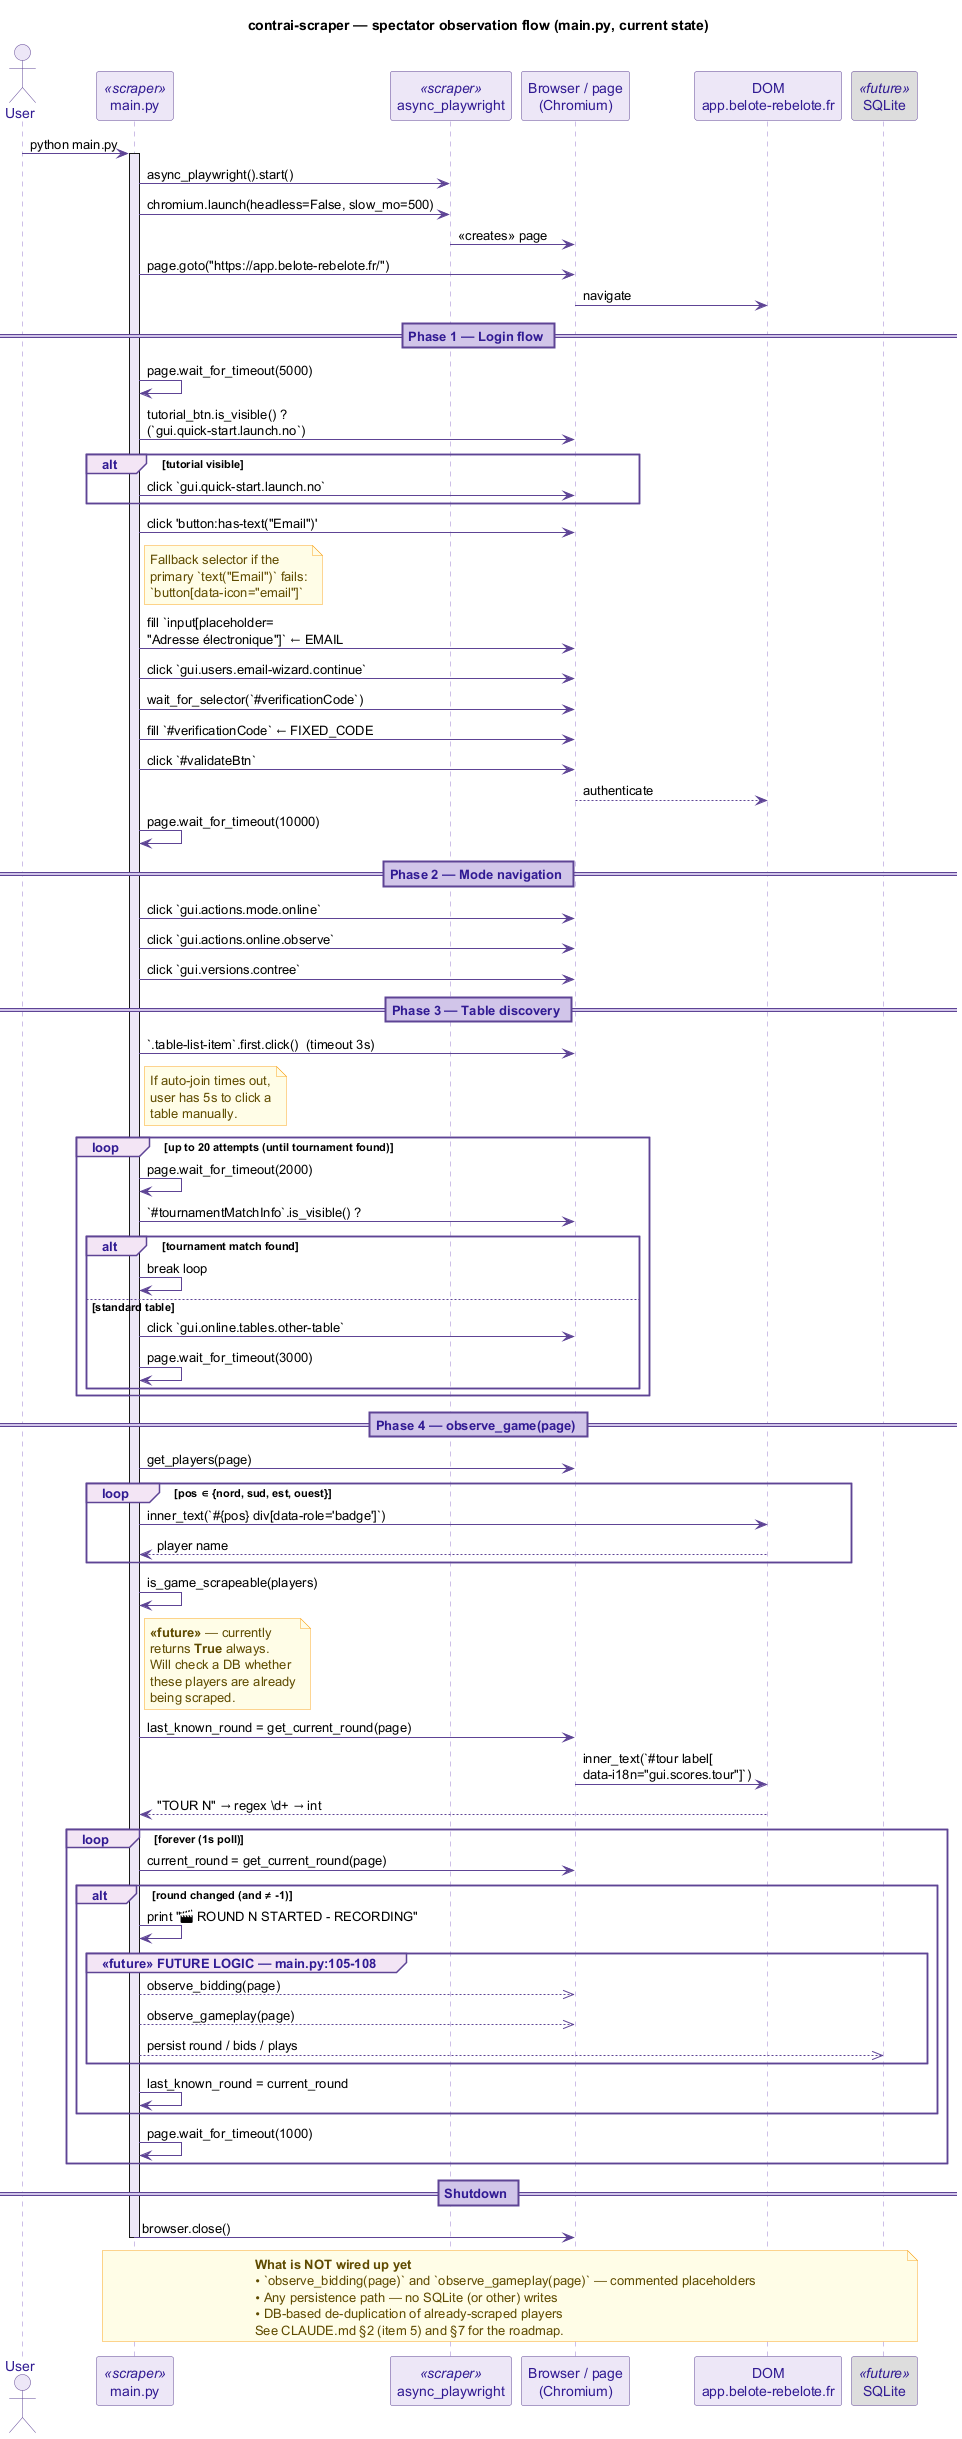

The diagram above was rendered by PlantUML. Its source (embedded in the PNG):
@startuml seq_scraper
title contrai-scraper — spectator observation flow (main.py, current state)

' --- Palette: scraper purple, with grey "future" components ---
skinparam shadowing false
skinparam sequence {
    ArrowColor #5E4495
    LifeLineBorderColor #9B7FCC
    LifeLineBackgroundColor #EDE7F6
    ParticipantBorderColor #5E4495
    ParticipantBackgroundColor #EDE7F6
    ParticipantFontColor #311B92
    ActorBorderColor #5E4495
    ActorBackgroundColor #EDE7F6
    ActorFontColor #311B92
    GroupBorderColor #5E4495
    GroupBackgroundColor #F3E5F5
    GroupHeaderFontColor #311B92
    BoxBorderColor #5E4495
    BoxBackgroundColor #F3E5F5
    DividerBorderColor #5E4495
    DividerBackgroundColor #D1C4E9
    DividerFontColor #311B92
}
skinparam note {
    BackgroundColor #FFFDE7
    BorderColor #F9A825
    FontColor #5F4B00
}

actor "User" as U
participant "main.py" as M <<scraper>>
participant "async_playwright" as P <<scraper>>
participant "Browser / page\n(Chromium)" as B
participant "DOM\napp.belote-rebelote.fr" as D
participant "SQLite" as S <<future>> #DDDDDD

U -> M : python main.py
activate M

M -> P : async_playwright().start()
M -> P : chromium.launch(headless=False, slow_mo=500)
P -> B : <<creates>> page
M -> B : page.goto("https://app.belote-rebelote.fr/")
B -> D : navigate

== Phase 1 — Login flow ==

M -> M : page.wait_for_timeout(5000)
M -> B : tutorial_btn.is_visible() ?\n(`gui.quick-start.launch.no`)
alt tutorial visible
    M -> B : click `gui.quick-start.launch.no`
end

M -> B : click 'button:has-text("Email")'
note right of M
  Fallback selector if the
  primary `text("Email")` fails:
  `button[data-icon="email"]`
end note
M -> B : fill `input[placeholder=\n"Adresse électronique"]` ← EMAIL
M -> B : click `gui.users.email-wizard.continue`
M -> B : wait_for_selector(`#verificationCode`)
M -> B : fill `#verificationCode` ← FIXED_CODE
M -> B : click `#validateBtn`
B --> D : authenticate
M -> M : page.wait_for_timeout(10000)

== Phase 2 — Mode navigation ==

M -> B : click `gui.actions.mode.online`
M -> B : click `gui.actions.online.observe`
M -> B : click `gui.versions.contree`

== Phase 3 — Table discovery ==

M -> B : `.table-list-item`.first.click()  (timeout 3s)
note right of M
  If auto-join times out,
  user has 5s to click a
  table manually.
end note

loop up to 20 attempts (until tournament found)
    M -> M : page.wait_for_timeout(2000)
    M -> B : `#tournamentMatchInfo`.is_visible() ?
    alt tournament match found
        M -> M : break loop
    else standard table
        M -> B : click `gui.online.tables.other-table`
        M -> M : page.wait_for_timeout(3000)
    end
end

== Phase 4 — observe_game(page) ==

M -> B : get_players(page)
loop pos ∈ {nord, sud, est, ouest}
    M -> D : inner_text(`#{pos} div[data-role='badge']`)
    D --> M : player name
end

M -> M : is_game_scrapeable(players)
note right of M
  **<<future>>** — currently
  returns **True** always.
  Will check a DB whether
  these players are already
  being scraped.
end note

M -> B : last_known_round = get_current_round(page)
B -> D : inner_text(`#tour label[\ndata-i18n="gui.scores.tour"]`)
D --> M : "TOUR N" → regex \d+ → int

loop forever (1s poll)
    M -> B : current_round = get_current_round(page)
    alt round changed (and ≠ -1)
        M -> M : print "🎬 ROUND N STARTED - RECORDING"

        ' --- FUTURE LOGIC block (main.py:105-108) ---
        group <<future>> FUTURE LOGIC — main.py:105-108
            M -->> B : observe_bidding(page)
            M -->> B : observe_gameplay(page)
            M -->> S : persist round / bids / plays
        end

        M -> M : last_known_round = current_round
    end
    M -> M : page.wait_for_timeout(1000)
end

== Shutdown ==

M -> B : browser.close()
deactivate M

note over M, S
  **What is NOT wired up yet**
  • `observe_bidding(page)` and `observe_gameplay(page)` — commented placeholders
  • Any persistence path — no SQLite (or other) writes
  • DB-based de-duplication of already-scraped players
  See CLAUDE.md §2 (item 5) and §7 for the roadmap.
end note

@enduml